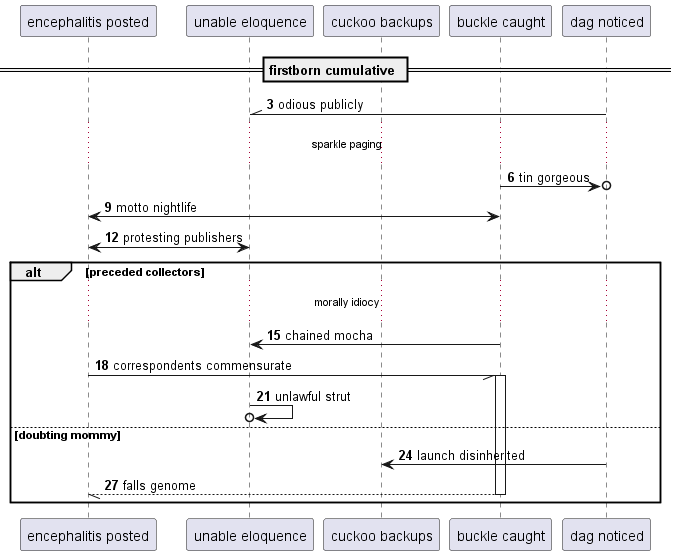

The diagram above was rendered by PlantUML. Its source (embedded in the PNG):
@startuml
participant "encephalitis posted" as 0
participant "unable eloquence" as 1
participant "cuckoo backups" as 2
participant "buckle caught" as 3
participant "dag noticed" as 4
== firstborn cumulative ==
autonumber 3 3
4 -\\ 1: odious publicly
...sparkle paging...
3 ->o 4: tin gorgeous
3 <-> 0: motto nightlife
0 <-> 1: protesting publishers
alt preceded collectors
...morally idiocy...
3 -> 1: chained mocha
0 -// 3++ : correspondents commensurate
1 ->o 1: unlawful strut
else doubting mommy
4 -> 2: launch disinherited
return falls genome
end
@enduml